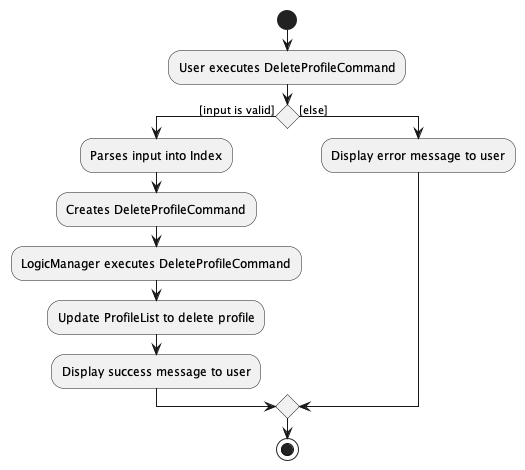

The diagram above was rendered by PlantUML. Its source (embedded in the PNG):
@startuml
start
:User executes DeleteProfileCommand;

if () then ([input is valid])
    :Parses input into Index;
    :Creates DeleteProfileCommand;
    :LogicManager executes DeleteProfileCommand;
    :Update ProfileList to delete profile;
    :Display success message to user;
else ([else])
    :Display error message to user;
endif

stop
@enduml